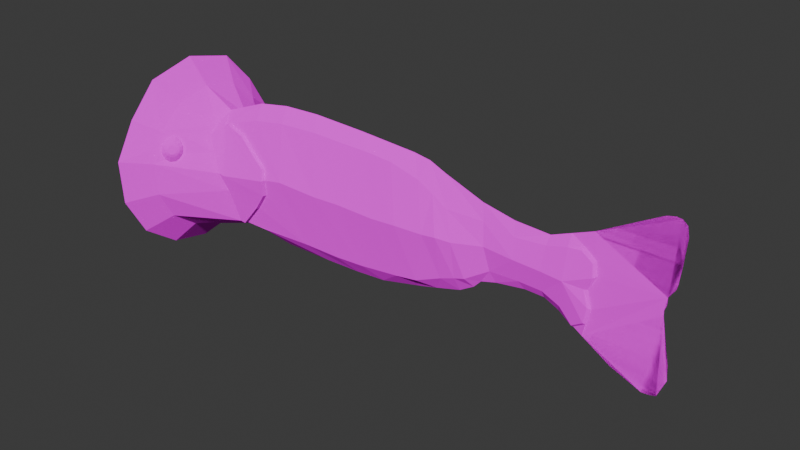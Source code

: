# Source: bass.blend  (saved by Blender 4.0.36; exported with 4.5.12 LTS)
import bpy
from mathutils import Matrix  # noqa: F401  (used for matrix-valued properties, if any)

bpy.ops.wm.read_factory_settings(use_empty=True)
scene = bpy.context.scene
scene.name = 'Scene'

# ---- collections
col_collection = bpy.data.collections.new('Collection'); scene.collection.children.link(col_collection)

# ---- images (referenced by path relative to the original .blend; pixels are not part of the script)
import os
ASSET_DIR = os.environ.get("B2B_ASSET_DIR", "")  # directory of the original .blend (textures are referenced by path, not embedded)
HERE = os.path.dirname(os.path.abspath(__file__))  # packed textures are extracted next to this script under _unpacked/

def load_image(name, relpath, width, height, colorspace="sRGB"):
    """Load a texture the original file referenced (path relative to the .blend, or extracted next to this script)."""
    p = next((c for c in (os.path.join(HERE, relpath), os.path.join(ASSET_DIR, relpath)) if relpath and os.path.exists(c)), "")
    if p:
        img = bpy.data.images.load(p, check_existing=True)
        img.name = name
    else:  # same state as the original file: an image datablock whose file is absent (Cycles renders it pink)
        img = bpy.data.images.new(name, width, height)
        img.source = "FILE"
        img.filepath = "//" + (relpath or name)
    img.colorspace_settings.name = colorspace
    return img
img_bass_png = load_image('bass.png', 'bass.png', 1024, 1024, 'sRGB')

# ---- materials (node trees are filled in below, after node groups)
mat_material_002 = bpy.data.materials.new('Material.002')
mat_material_002.use_transparent_shadow = False

# ---- material node trees
mat_material_002.use_nodes = True; mat_material_002.node_tree.nodes.clear()
_N = mat_material_002.node_tree.nodes; _L = mat_material_002.node_tree.links
n0 = _N.new('ShaderNodeOutputMaterial'); n0.name = 'Material Output'; n0.location = (300, 300)
n1 = _N.new('ShaderNodeBsdfDiffuse'); n1.name = 'Diffuse BSDF'; n1.location = (10, 300)
n1.inputs[1].default_value = 0.5
n2 = _N.new('ShaderNodeTexImage'); n2.name = 'Image Texture'; n2.location = (-280, 280)
n2.image = img_bass_png
_L.new(n1.outputs[0], n0.inputs[0])
_L.new(n2.outputs[0], n1.inputs[0])
n0.is_active_output = True

# ---- world
world_world = bpy.data.worlds.new('World'); scene.world = world_world
world_world.use_nodes = True; world_world.node_tree.nodes.clear()
_N = world_world.node_tree.nodes; _L = world_world.node_tree.links
n0 = _N.new('ShaderNodeOutputWorld'); n0.name = 'World Output'; n0.location = (300, 300)
n1 = _N.new('ShaderNodeBackground'); n1.name = 'Background'; n1.location = (10, 300)
n1.inputs[0].default_value = (0.05088, 0.05088, 0.05088, 1.0)
_L.new(n1.outputs[0], n0.inputs[0])
n0.is_active_output = True
world_world.color = (0.05088, 0.05088, 0.05088)
world_world.use_sun_shadow = False
world_world.sun_shadow_jitter_overblur = 0.0

# ---- meshes
me_plane_001 = bpy.data.meshes.new('Plane.001')
me_plane_001.from_pydata([(-1.676, 0.5051, 0.0), (-1.302, 0.6506, 0.0), (-1.019, 0.698, 0.0), (-0.6965, 0.7102, 0.0), (-0.237, 0.6934, 0.0), (0.4094, 0.6406, 0.0), (0.549, 0.5802, 0.0), (0.8818, 0.4568, 0.0), (1.15, 0.4027, 0.0), (1.439, 0.389, 0.0), (2.245, 0.7907, 0.0), (2.308, 0.8045, 0.0), (2.353, 0.7992, 0.0), (2.39, 0.7674, 0.0), (2.406, 0.6879, 0.0), (2.392, 0.4897, 0.0), (2.378, 0.3529, 0.0), (2.37, 0.3126, 0.0), (2.321, 0.2384, 0.0), (2.321, 0.1812, 0.0), (2.305, 0.1378, 0.0), (2.307, 0.09535, 0.0), (2.376, -0.2502, 0.0), (2.385, -0.3668, 0.0), (2.322, -0.5162, 0.0), (2.263, -0.529, 0.0), (2.214, -0.5332, 0.0), (1.967, -0.4325, 0.0), (1.735, -0.2862, 0.0), (1.537, -0.1569, 0.0), (1.42, -0.1018, 0.0), (1.257, -0.09862, 0.0), (1.015, -0.1368, 0.0), (0.8871, -0.1739, 0.0), (0.8256, -0.2407, 0.0), (0.7016, -0.3149, 0.0), (0.4864, -0.3763, 0.0), (0.3306, -0.4187, 0.0), (-0.03617, -0.5046, 0.0), (-0.3075, -0.5247, 0.0), (-0.6255, -0.5336, 0.0), (-1.059, -0.535, 0.0), (-1.433, -0.4577, 0.0), (1.43, 0.1436, 0.09163), (1.203, 0.1521, 0.09163), (1.601, 0.1301, 0.09163), (1.766, 0.09655, 0.02331), (1.6, 0.4552, 0.0), (1.824, 0.2171, 0.01905), (1.808, 0.324, 0.01418), (1.708, 0.3972, 0.008724), (1.804, -0.04266, 0.02331), (1.767, -0.1709, 0.02331), (1.665, -0.2408, 0.0), (1.743, 0.1012, 0.04414), (1.783, -0.02486, 0.05062), (1.759, -0.1555, 0.04549), (1.662, -0.2194, 0.02812), (1.806, 0.2103, 0.05201), (1.792, 0.3089, 0.03854), (1.698, 0.3721, 0.0337), (1.767, 0.5238, 0.0), (0.9485, 0.16, 0.07668), (0.7173, 0.1459, 0.1561), (0.6023, 0.1591, 0.1875), (0.2664, 0.6626, 0.0), (0.4833, 0.1459, 0.1908), (0.01466, 0.678, 0.0), (0.2506, 0.1508, 0.2149), (0.03754, 0.142, 0.2232), (-0.2831, 0.1574, 0.2357), (-0.4668, 0.7018, 0.0), (-0.5247, 0.153, 0.2451), (-0.8805, 0.1728, 0.2589), (-1.587, 0.4441, 0.1295), (1.435, 0.3251, 0.04582), (1.177, 0.3008, 0.04582), (1.601, 0.3694, 0.04582), (-1.465, -0.3951, 0.1295), (0.9151, 0.3331, 0.03834), (0.6332, 0.3572, 0.09293), (0.5058, 0.4353, 0.09214), (0.3748, 0.5116, 0.09457), (0.1326, 0.5838, 0.107), (-0.09975, 0.6025, 0.1116), (-0.3749, 0.6101, 0.1178), (-0.6106, 0.6187, 0.1225), (-0.9495, 0.6057, 0.1295), (-1.23, 0.5595, 0.1295), (-1.219, -0.3965, 0.1295), (1.425, -0.03115, 0.04582), (1.23, -0.02532, 0.04582), (1.569, -0.09537, 0.04582), (0.9819, -0.04043, 0.03834), (0.8022, -0.1447, 0.09293), (0.7139, -0.1714, 0.09376), (0.5924, -0.2152, 0.09538), (0.3685, -0.3089, 0.1074), (0.1841, -0.3345, 0.1116), (-0.1596, -0.3697, 0.1178), (-0.4161, -0.382, 0.1225), (-0.753, -0.3765, 0.1295), (-1.544, 0.4579, 0.1295), (-1.042, 0.1432, 0.2589), (-1.42, -0.3953, 0.1295), (-1.359, 0.4173, 0.1555), (-1.184, 0.3011, 0.2002), (-1.066, 0.2324, 0.2287), (-1.069, -0.005868, 0.2264), (-1.202, -0.1765, 0.1896), (-1.348, -0.3223, 0.1493), (-1.466, -0.3863, 0.1621), (-1.497, 0.05985, 0.289), (-1.585, 0.4367, 0.1621), (-1.051, 0.1416, 0.289), (-1.544, 0.4536, 0.1609), (-1.421, -0.393, 0.1602), (-1.362, 0.4113, 0.1873), (-1.187, 0.297, 0.2314), (-1.069, 0.2299, 0.2594), (-1.074, -0.003935, 0.2571), (-1.208, -0.172, 0.221), (-1.351, -0.32, 0.18), (-1.679, 0.4197, 0.1621), (-1.547, 0.06838, 0.289), (-1.696, 0.3543, 0.2255), (-1.487, -0.08313, 0.2483), (-1.961, 0.6521, 0.0), (-1.961, -0.587, 0.0), (-1.961, -0.5383, 0.247), (-1.961, -0.3765, 0.4707), (-1.961, 0.5781, 0.2996), (-1.961, 0.142, 0.615), (-1.961, 0.396, 0.5071), (-1.961, -0.1337, 0.602), (-2.146, 0.8654, 0.0), (-2.146, -0.8002, 0.0), (-2.146, -0.7348, 0.332), (-2.146, -0.5173, 0.6327), (-2.146, 0.7659, 0.4027), (-2.146, 0.1797, 0.8267), (-2.146, 0.4907, 0.6495), (-2.146, -0.191, 0.8092), (-1.878, 0.3829, 0.4187), (-1.961, 0.268, 0.5615), (-1.832, 0.3059, 0.5016), (-1.844, 0.308, 0.5134), (-1.854, 0.3029, 0.526), (-1.86, 0.2917, 0.5371), (-1.86, 0.2766, 0.5443), (-1.86, 0.1241, 0.5357), (-1.856, 0.2606, 0.5464), (-1.847, 0.2469, 0.5428), (-1.835, 0.2381, 0.5343), (-1.629, 0.2266, 0.2539), (-1.824, 0.2361, 0.5226), (-1.814, 0.2412, 0.51), (-1.808, 0.2524, 0.4989), (-1.807, 0.2675, 0.4917), (-1.812, 0.2834, 0.4896), (-1.821, 0.2972, 0.4932), (-1.873, 0.3559, 0.436), (-1.897, 0.3586, 0.4618), (-1.922, 0.3383, 0.4979), (-1.94, 0.2955, 0.5315), (-1.935, 0.2594, 0.5425), (-1.929, 0.2202, 0.5494), (-1.906, 0.1792, 0.5394), (-1.872, 0.1595, 0.5215), (-1.837, 0.162, 0.4879), (-1.822, 0.1841, 0.4587), (-1.816, 0.2162, 0.4315), (-1.818, 0.2453, 0.4195), (-1.824, 0.2802, 0.4113), (-1.842, 0.3154, 0.4167), (-1.863, 0.3485, 0.4472), (-1.887, 0.3518, 0.4725), (-1.911, 0.335, 0.5051), (-1.927, 0.2992, 0.5349), (-1.924, 0.2648, 0.5474), (-1.917, 0.2278, 0.5534), (-1.896, 0.1912, 0.5444), (-1.865, 0.172, 0.5266), (-1.834, 0.1721, 0.4963), (-1.817, 0.1901, 0.4682), (-1.809, 0.219, 0.4425), (-1.809, 0.2488, 0.4294), (-1.817, 0.2831, 0.4225), (-1.835, 0.3159, 0.4286), (-1.84, 0.3217, 0.4838), (-1.859, 0.3249, 0.5023), (-1.874, 0.3169, 0.5221), (-1.884, 0.2993, 0.5395), (-1.885, 0.2755, 0.551), (-1.877, 0.2503, 0.5542), (-1.863, 0.2287, 0.5486), (-1.845, 0.215, 0.5353), (-1.827, 0.2118, 0.5168), (-1.811, 0.2198, 0.4969), (-1.802, 0.2374, 0.4795), (-1.801, 0.2612, 0.4681), (-1.808, 0.2863, 0.4648), (-1.822, 0.308, 0.4704), (-2.146, 0.8654, 0.0), (-2.146, -0.8002, 0.0), (-2.146, -0.7348, 0.332), (-2.146, -0.5173, 0.6327), (-2.146, 0.7659, 0.4027), (-2.146, 0.1797, 0.8267), (-2.146, 0.4907, 0.6495), (-2.146, -0.191, 0.8092), (-2.146, 0.7484, 0.0), (-2.146, -0.6833, 0.0), (-2.146, -0.627, 0.2854), (-2.146, -0.4401, 0.5438), (-2.146, 0.6629, 0.3461), (-2.146, 0.159, 0.7106), (-2.146, 0.4264, 0.5583), (-2.146, -0.1596, 0.6956), (-1.968, 0.5663, 0.0), (-1.968, -0.5011, 0.0), (-1.968, -0.4592, 0.2128), (-1.968, -0.3198, 0.4055), (-1.968, 0.5025, 0.2581), (-1.968, 0.1268, 0.5298), (-1.968, 0.3262, 0.4162), (-1.968, -0.1107, 0.5186), (-1.481, 0.257, 0.0), (-1.481, -0.1919, 0.0), (-1.481, -0.1742, 0.08949), (-1.481, -0.1156, 0.1705), (-1.481, 0.2302, 0.1085), (-1.481, 0.07221, 0.2228), (-1.481, 0.156, 0.1751), (-1.481, -0.02768, 0.2181), (1.43, 0.1436, -0.09163), (1.203, 0.1521, -0.09163), (1.601, 0.1301, -0.09163), (1.766, 0.09655, -0.02331), (1.824, 0.2171, -0.01905), (1.808, 0.324, -0.01418), (1.708, 0.3972, -0.008724), (1.804, -0.04266, -0.02331), (1.767, -0.1709, -0.02331), (1.743, 0.1012, -0.04414), (1.783, -0.02486, -0.05062), (1.759, -0.1555, -0.04549), (1.662, -0.2194, -0.02812), (1.806, 0.2103, -0.05201), (1.792, 0.3089, -0.03854), (1.698, 0.3721, -0.0337), (0.9485, 0.16, -0.07668), (0.7173, 0.1459, -0.1561), (0.6023, 0.1591, -0.1875), (0.4833, 0.1459, -0.1908), (0.2506, 0.1508, -0.2149), (0.03754, 0.142, -0.2232), (-0.2831, 0.1574, -0.2357), (-0.5247, 0.153, -0.2451), (-0.8805, 0.1728, -0.2589), (-1.587, 0.4441, -0.1295), (1.435, 0.3251, -0.04582), (1.177, 0.3008, -0.04582), (1.601, 0.3694, -0.04582), (-1.465, -0.3951, -0.1295), (0.9151, 0.3331, -0.03834), (0.6332, 0.3572, -0.09293), (0.5058, 0.4353, -0.09214), (0.3748, 0.5116, -0.09457), (0.1326, 0.5838, -0.107), (-0.09975, 0.6025, -0.1116), (-0.3749, 0.6101, -0.1178), (-0.6106, 0.6187, -0.1225), (-0.9495, 0.6057, -0.1295), (-1.23, 0.5595, -0.1295), (-1.219, -0.3965, -0.1295), (1.425, -0.03115, -0.04582), (1.23, -0.02532, -0.04582), (1.569, -0.09537, -0.04582), (0.9819, -0.04043, -0.03834), (0.8022, -0.1447, -0.09293), (0.7139, -0.1714, -0.09376), (0.5924, -0.2152, -0.09538), (0.3685, -0.3089, -0.1074), (0.1841, -0.3345, -0.1116), (-0.1596, -0.3697, -0.1178), (-0.4161, -0.382, -0.1225), (-0.753, -0.3765, -0.1295), (-1.544, 0.4579, -0.1295), (-1.042, 0.1432, -0.2589), (-1.42, -0.3953, -0.1295), (-1.359, 0.4173, -0.1555), (-1.184, 0.3011, -0.2002), (-1.066, 0.2324, -0.2287), (-1.069, -0.005868, -0.2264), (-1.202, -0.1765, -0.1896), (-1.348, -0.3223, -0.1493), (-1.466, -0.3863, -0.1621), (-1.497, 0.05985, -0.289), (-1.585, 0.4367, -0.1621), (-1.051, 0.1416, -0.289), (-1.544, 0.4536, -0.1609), (-1.421, -0.393, -0.1602), (-1.362, 0.4113, -0.1873), (-1.187, 0.297, -0.2314), (-1.069, 0.2299, -0.2594), (-1.074, -0.003935, -0.2571), (-1.208, -0.172, -0.221), (-1.351, -0.32, -0.18), (-1.679, 0.4197, -0.1621), (-1.547, 0.06838, -0.289), (-1.696, 0.3543, -0.2255), (-1.487, -0.08313, -0.2483), (-1.961, -0.5383, -0.247), (-1.961, -0.3765, -0.4707), (-1.961, 0.5781, -0.2996), (-1.961, 0.142, -0.615), (-1.961, 0.396, -0.5071), (-1.961, -0.1337, -0.602), (-2.146, -0.7348, -0.332), (-2.146, -0.5173, -0.6327), (-2.146, 0.7659, -0.4027), (-2.146, 0.1797, -0.8267), (-2.146, 0.4907, -0.6495), (-2.146, -0.191, -0.8092), (-1.878, 0.3829, -0.4187), (-1.961, 0.268, -0.5615), (-1.832, 0.3059, -0.5016), (-1.844, 0.308, -0.5134), (-1.854, 0.3029, -0.526), (-1.86, 0.2917, -0.5371), (-1.86, 0.2766, -0.5443), (-1.86, 0.1241, -0.5357), (-1.856, 0.2606, -0.5464), (-1.847, 0.2469, -0.5428), (-1.835, 0.2381, -0.5343), (-1.629, 0.2266, -0.2539), (-1.824, 0.2361, -0.5226), (-1.814, 0.2412, -0.51), (-1.808, 0.2524, -0.4989), (-1.807, 0.2675, -0.4917), (-1.812, 0.2834, -0.4896), (-1.821, 0.2972, -0.4932), (-1.873, 0.3559, -0.436), (-1.897, 0.3586, -0.4618), (-1.922, 0.3383, -0.4979), (-1.94, 0.2955, -0.5315), (-1.935, 0.2594, -0.5425), (-1.929, 0.2202, -0.5494), (-1.906, 0.1792, -0.5394), (-1.872, 0.1595, -0.5215), (-1.837, 0.162, -0.4879), (-1.822, 0.1841, -0.4587), (-1.816, 0.2162, -0.4315), (-1.818, 0.2453, -0.4195), (-1.824, 0.2802, -0.4113), (-1.842, 0.3154, -0.4167), (-1.863, 0.3485, -0.4472), (-1.887, 0.3518, -0.4725), (-1.911, 0.335, -0.5051), (-1.927, 0.2992, -0.5349), (-1.924, 0.2648, -0.5474), (-1.917, 0.2278, -0.5534), (-1.896, 0.1912, -0.5444), (-1.865, 0.172, -0.5266), (-1.834, 0.1721, -0.4963), (-1.817, 0.1901, -0.4682), (-1.809, 0.219, -0.4425), (-1.809, 0.2488, -0.4294), (-1.817, 0.2831, -0.4225), (-1.835, 0.3159, -0.4286), (-1.84, 0.3217, -0.4838), (-1.859, 0.3249, -0.5023), (-1.874, 0.3169, -0.5221), (-1.884, 0.2993, -0.5395), (-1.885, 0.2755, -0.551), (-1.877, 0.2503, -0.5542), (-1.863, 0.2287, -0.5486), (-1.845, 0.215, -0.5353), (-1.827, 0.2118, -0.5168), (-1.811, 0.2198, -0.4969), (-1.802, 0.2374, -0.4795), (-1.801, 0.2612, -0.4681), (-1.808, 0.2863, -0.4648), (-1.822, 0.308, -0.4704), (-2.146, -0.7348, -0.332), (-2.146, -0.5173, -0.6327), (-2.146, 0.7659, -0.4027), (-2.146, 0.1797, -0.8267), (-2.146, 0.4907, -0.6495), (-2.146, -0.191, -0.8092), (-2.146, -0.627, -0.2854), (-2.146, -0.4401, -0.5438), (-2.146, 0.6629, -0.3461), (-2.146, 0.159, -0.7106), (-2.146, 0.4264, -0.5583), (-2.146, -0.1596, -0.6956), (-1.968, -0.4592, -0.2128), (-1.968, -0.3198, -0.4055), (-1.968, 0.5025, -0.2581), (-1.968, 0.1268, -0.5298), (-1.968, 0.3262, -0.4162), (-1.968, -0.1107, -0.5186), (-1.481, -0.1742, -0.08949), (-1.481, -0.1156, -0.1705), (-1.481, 0.2302, -0.1085), (-1.481, 0.07221, -0.2228), (-1.481, 0.156, -0.1751), (-1.481, -0.02768, -0.2181)], [], [(90, 91, 31, 30), (75, 76, 44, 43), (51, 46, 54, 55), (77, 75, 43, 45), (53, 52, 56, 57), (51, 55, 56, 52), (90, 92, 45, 43), (56, 45, 57), (55, 45, 56), (54, 45, 55), (92, 57, 45), (46, 48, 58, 54), (54, 58, 45), (49, 59, 58, 48), (58, 59, 45), (50, 60, 59, 49), (59, 60, 45), (60, 77, 45), (10, 61, 47, 50, 49, 48, 46, 51, 52, 53, 28, 27, 26, 25, 24, 23, 22, 21, 20, 19, 18, 17, 16, 15, 14, 13, 12, 11), (93, 91, 44, 62), (79, 62, 44, 76), (94, 93, 62, 63), (80, 63, 62, 79), (81, 64, 63, 80), (95, 94, 63, 64), (96, 95, 64, 66), (81, 82, 66, 64), (97, 96, 66, 68), (82, 83, 68, 66), (98, 37, 36, 97), (84, 69, 68, 83), (99, 98, 69, 70), (84, 85, 70, 69), (100, 39, 38, 99), (86, 72, 70, 85), (101, 40, 39, 100), (87, 73, 72, 86), (89, 41, 40, 101), (78, 42, 41, 89, 104), (88, 1, 0, 74, 102), (1, 88, 87, 2), (2, 87, 86, 3), (3, 86, 85, 71), (4, 71, 85, 84), (4, 84, 83, 67), (65, 67, 83, 82), (5, 65, 82, 81), (5, 81, 80, 6), (6, 80, 79, 7), (7, 79, 76, 8), (50, 47, 77, 60), (47, 9, 75, 77), (9, 8, 76, 75), (73, 101, 100, 72), (72, 100, 99, 70), (38, 37, 98, 99), (69, 98, 97, 68), (36, 35, 96, 97), (35, 34, 95, 96), (34, 33, 94, 95), (33, 32, 93, 94), (32, 31, 91, 93), (30, 29, 92, 90), (43, 44, 91, 90), (29, 53, 57, 92), (89, 101, 73, 103, 108, 109, 110, 104), (102, 74, 113, 115), (112, 114, 119, 118, 117, 115, 113), (102, 105, 106, 107, 103, 73, 87, 88), (104, 110, 122, 116), (116, 122, 121, 120, 114, 112, 126, 111), (108, 103, 114, 120), (106, 105, 117, 118), (109, 108, 120, 121), (107, 106, 118, 119), (78, 104, 116, 111), (110, 109, 121, 122), (103, 107, 119, 114), (105, 102, 115, 117), (112, 113, 123, 125, 154, 124), (0, 123, 113, 74), (123, 0, 127, 131), (78, 111, 130, 129), (111, 126, 134, 130), (42, 78, 129, 128), (125, 123, 131, 133, 143), (124, 154, 172, 171, 170, 169, 168, 150), (133, 131, 139, 141), (129, 130, 138, 137), (131, 127, 135, 139), (130, 134, 142, 138), (132, 144, 133, 141, 140), (128, 129, 137, 136), (134, 132, 140, 142), (112, 124, 150, 132, 134, 126), (144, 165, 164, 163, 162, 161, 143, 133), (150, 168, 167, 166, 165, 144, 132), (153, 155, 156, 157, 158, 159, 160, 145, 146, 147, 148, 149, 151, 152), (161, 174, 173, 172, 154, 125, 143), (176, 175, 161, 162), (177, 176, 162, 163), (178, 177, 163, 164), (179, 178, 164, 165), (180, 179, 165, 166), (181, 180, 166, 167), (182, 181, 167, 168), (183, 182, 168, 169), (184, 183, 169, 170), (185, 184, 170, 171), (186, 185, 171, 172), (187, 186, 172, 173), (188, 187, 173, 174), (175, 188, 174, 161), (190, 189, 175, 176), (191, 190, 176, 177), (192, 191, 177, 178), (193, 192, 178, 179), (194, 193, 179, 180), (195, 194, 180, 181), (196, 195, 181, 182), (197, 196, 182, 183), (198, 197, 183, 184), (199, 198, 184, 185), (200, 199, 185, 186), (201, 200, 186, 187), (202, 201, 187, 188), (189, 202, 188, 175), (146, 145, 189, 190), (147, 146, 190, 191), (148, 147, 191, 192), (149, 148, 192, 193), (151, 149, 193, 194), (152, 151, 194, 195), (153, 152, 195, 196), (155, 153, 196, 197), (156, 155, 197, 198), (157, 156, 198, 199), (158, 157, 199, 200), (159, 158, 200, 201), (160, 159, 201, 202), (145, 160, 202, 189), (136, 137, 205, 204), (142, 140, 208, 210), (141, 139, 207, 209), (137, 138, 206, 205), (139, 135, 203, 207), (138, 142, 210, 206), (140, 141, 209, 208), (204, 205, 213, 212), (210, 208, 216, 218), (209, 207, 215, 217), (205, 206, 214, 213), (207, 203, 211, 215), (206, 210, 218, 214), (208, 209, 217, 216), (218, 216, 224, 226), (217, 215, 223, 225), (213, 214, 222, 221), (215, 211, 219, 223), (214, 218, 226, 222), (216, 217, 225, 224), (212, 213, 221, 220), (225, 223, 231, 233), (221, 222, 230, 229), (223, 219, 227, 231), (222, 226, 234, 230), (224, 225, 233, 232), (220, 221, 229, 228), (226, 224, 232, 234), (229, 230, 234, 232, 233, 231, 227, 228), (276, 30, 31, 277), (261, 235, 236, 262), (242, 245, 244, 238), (263, 237, 235, 261), (53, 247, 246, 243), (242, 243, 246, 245), (276, 235, 237, 278), (246, 247, 237), (245, 246, 237), (244, 245, 237), (278, 237, 247), (238, 244, 248, 239), (244, 237, 248), (240, 239, 248, 249), (248, 237, 249), (241, 240, 249, 250), (249, 237, 250), (250, 237, 263), (10, 11, 12, 13, 14, 15, 16, 17, 18, 19, 20, 21, 22, 23, 24, 25, 26, 27, 28, 53, 243, 242, 238, 239, 240, 241, 47, 61), (279, 251, 236, 277), (265, 262, 236, 251), (280, 252, 251, 279), (266, 265, 251, 252), (267, 266, 252, 253), (281, 253, 252, 280), (282, 254, 253, 281), (267, 253, 254, 268), (283, 255, 254, 282), (268, 254, 255, 269), (284, 283, 36, 37), (270, 269, 255, 256), (285, 257, 256, 284), (270, 256, 257, 271), (286, 285, 38, 39), (272, 271, 257, 258), (287, 286, 39, 40), (273, 272, 258, 259), (275, 287, 40, 41), (264, 290, 275, 41, 42), (274, 288, 260, 0, 1), (1, 2, 273, 274), (2, 3, 272, 273), (3, 71, 271, 272), (4, 270, 271, 71), (4, 67, 269, 270), (65, 268, 269, 67), (5, 267, 268, 65), (5, 6, 266, 267), (6, 7, 265, 266), (7, 8, 262, 265), (241, 250, 263, 47), (47, 263, 261, 9), (9, 261, 262, 8), (259, 258, 286, 287), (258, 257, 285, 286), (38, 285, 284, 37), (256, 255, 283, 284), (36, 283, 282, 35), (35, 282, 281, 34), (34, 281, 280, 33), (33, 280, 279, 32), (32, 279, 277, 31), (30, 276, 278, 29), (235, 276, 277, 236), (29, 278, 247, 53), (275, 290, 296, 295, 294, 289, 259, 287), (288, 301, 299, 260), (298, 299, 301, 303, 304, 305, 300), (288, 274, 273, 259, 289, 293, 292, 291), (290, 302, 308, 296), (302, 297, 312, 298, 300, 306, 307, 308), (294, 306, 300, 289), (292, 304, 303, 291), (295, 307, 306, 294), (293, 305, 304, 292), (264, 297, 302, 290), (296, 308, 307, 295), (289, 300, 305, 293), (291, 303, 301, 288), (298, 310, 336, 311, 309, 299), (0, 260, 299, 309), (309, 315, 127, 0), (264, 313, 314, 297), (297, 314, 318, 312), (42, 128, 313, 264), (311, 325, 317, 315, 309), (310, 332, 350, 351, 352, 353, 354, 336), (317, 323, 321, 315), (313, 319, 320, 314), (315, 321, 135, 127), (314, 320, 324, 318), (316, 322, 323, 317, 326), (128, 136, 319, 313), (318, 324, 322, 316), (298, 312, 318, 316, 332, 310), (326, 317, 325, 343, 344, 345, 346, 347), (332, 316, 326, 347, 348, 349, 350), (335, 334, 333, 331, 330, 329, 328, 327, 342, 341, 340, 339, 338, 337), (343, 325, 311, 336, 354, 355, 356), (358, 344, 343, 357), (359, 345, 344, 358), (360, 346, 345, 359), (361, 347, 346, 360), (362, 348, 347, 361), (363, 349, 348, 362), (364, 350, 349, 363), (365, 351, 350, 364), (366, 352, 351, 365), (367, 353, 352, 366), (368, 354, 353, 367), (369, 355, 354, 368), (370, 356, 355, 369), (357, 343, 356, 370), (372, 358, 357, 371), (373, 359, 358, 372), (374, 360, 359, 373), (375, 361, 360, 374), (376, 362, 361, 375), (377, 363, 362, 376), (378, 364, 363, 377), (379, 365, 364, 378), (380, 366, 365, 379), (381, 367, 366, 380), (382, 368, 367, 381), (383, 369, 368, 382), (384, 370, 369, 383), (371, 357, 370, 384), (328, 372, 371, 327), (329, 373, 372, 328), (330, 374, 373, 329), (331, 375, 374, 330), (333, 376, 375, 331), (334, 377, 376, 333), (335, 378, 377, 334), (337, 379, 378, 335), (338, 380, 379, 337), (339, 381, 380, 338), (340, 382, 381, 339), (341, 383, 382, 340), (342, 384, 383, 341), (327, 371, 384, 342), (136, 204, 385, 319), (324, 390, 388, 322), (323, 389, 387, 321), (319, 385, 386, 320), (321, 387, 203, 135), (320, 386, 390, 324), (322, 388, 389, 323), (204, 212, 391, 385), (390, 396, 394, 388), (389, 395, 393, 387), (385, 391, 392, 386), (387, 393, 211, 203), (386, 392, 396, 390), (388, 394, 395, 389), (396, 402, 400, 394), (395, 401, 399, 393), (391, 397, 398, 392), (393, 399, 219, 211), (392, 398, 402, 396), (394, 400, 401, 395), (212, 220, 397, 391), (401, 407, 405, 399), (397, 403, 404, 398), (399, 405, 227, 219), (398, 404, 408, 402), (400, 406, 407, 401), (220, 228, 403, 397), (402, 408, 406, 400), (403, 228, 227, 405, 407, 406, 408, 404)])
_uv = me_plane_001.uv_layers.new(name='UVMap')
_uv.uv.foreach_set('vector', [0.7798, 0.4899, 0.7434, 0.4912, 0.7486, 0.4563, 0.779, 0.4559, 0.7811, 0.6373, 0.7332, 0.6283, 0.7382, 0.5655, 0.78, 0.5625, 0.8501, 0.4936, 0.8436, 0.5459, 0.838, 0.5476, 0.8439, 0.5002, 0.8116, 0.6522, 0.7811, 0.6373, 0.78, 0.5625, 0.8107, 0.5581, 0.8252, 0.4138, 0.8433, 0.4437, 0.8401, 0.4526, 0.8245, 0.427, 0.8501, 0.4936, 0.8439, 0.5002, 0.8401, 0.4526, 0.8433, 0.4437, 0.7798, 0.4899, 0.8071, 0.4682, 0.8107, 0.5581, 0.78, 0.5625, 0.8401, 0.4526, 0.8107, 0.5581, 0.8245, 0.427, 0.8439, 0.5002, 0.8107, 0.5581, 0.8401, 0.4526, 0.838, 0.5476, 0.8107, 0.5581, 0.8439, 0.5002, 0.8071, 0.4682, 0.8245, 0.427, 0.8107, 0.5581, 0.8436, 0.5459, 0.8528, 0.5921, 0.846, 0.5898, 0.838, 0.5476, 0.838, 0.5476, 0.846, 0.5898, 0.8107, 0.5581, 0.8492, 0.6351, 0.8446, 0.6266, 0.846, 0.5898, 0.8528, 0.5921, 0.846, 0.5898, 0.8446, 0.6266, 0.8107, 0.5581, 0.8313, 0.6658, 0.8287, 0.6527, 0.8446, 0.6266, 0.8492, 0.6351, 0.8446, 0.6266, 0.8287, 0.6527, 0.8107, 0.5581, 0.8287, 0.6527, 0.8116, 0.6522, 0.8107, 0.5581, 0.9305, 0.8159, 0.8426, 0.7147, 0.8122, 0.69, 0.8313, 0.6658, 0.8492, 0.6351, 0.8528, 0.5921, 0.8436, 0.5459, 0.8501, 0.4936, 0.8433, 0.4437, 0.8252, 0.4138, 0.8376, 0.3974, 0.8786, 0.3408, 0.9232, 0.3009, 0.932, 0.3025, 0.9427, 0.3074, 0.9541, 0.366, 0.9527, 0.4117, 0.9405, 0.5465, 0.9401, 0.5623, 0.9429, 0.5787, 0.9429, 0.6003, 0.9516, 0.6285, 0.9532, 0.6439, 0.956, 0.6959, 0.9593, 0.774, 0.9567, 0.8055, 0.9501, 0.8184, 0.9421, 0.8208, 0.6961, 0.4829, 0.7434, 0.4912, 0.7382, 0.5655, 0.6891, 0.569, 0.6842, 0.6437, 0.6891, 0.569, 0.7382, 0.5655, 0.7332, 0.6283, 0.6594, 0.4482, 0.6961, 0.4829, 0.6891, 0.569, 0.6431, 0.5641, 0.6306, 0.6531, 0.6431, 0.5641, 0.6891, 0.569, 0.6842, 0.6437, 0.6074, 0.6852, 0.622, 0.5692, 0.6431, 0.5641, 0.6306, 0.6531, 0.6435, 0.4365, 0.6594, 0.4482, 0.6431, 0.5641, 0.622, 0.5692, 0.6212, 0.4184, 0.6435, 0.4365, 0.622, 0.5692, 0.6007, 0.5651, 0.6074, 0.6852, 0.5836, 0.7157, 0.6007, 0.5651, 0.622, 0.5692, 0.5801, 0.3841, 0.6212, 0.4184, 0.6007, 0.5651, 0.5584, 0.5682, 0.5836, 0.7157, 0.5396, 0.744, 0.5584, 0.5682, 0.6007, 0.5651, 0.5467, 0.3735, 0.5755, 0.3222, 0.6044, 0.3402, 0.5801, 0.3841, 0.4976, 0.7544, 0.5199, 0.566, 0.5584, 0.5682, 0.5396, 0.744, 0.4839, 0.3596, 0.5467, 0.3735, 0.5199, 0.566, 0.4617, 0.5738, 0.4976, 0.7544, 0.4472, 0.7605, 0.4617, 0.5738, 0.5199, 0.566, 0.4369, 0.3554, 0.4574, 0.2807, 0.5076, 0.2894, 0.4839, 0.3596, 0.4041, 0.7651, 0.4176, 0.5736, 0.4617, 0.5738, 0.4472, 0.7605, 0.375, 0.3586, 0.3986, 0.277, 0.4574, 0.2807, 0.4369, 0.3554, 0.3423, 0.7619, 0.3529, 0.5835, 0.4176, 0.5736, 0.4041, 0.7651, 0.2889, 0.3532, 0.3185, 0.277, 0.3986, 0.277, 0.375, 0.3586, 0.2472, 0.3564, 0.2487, 0.298, 0.3185, 0.277, 0.2889, 0.3532, 0.2517, 0.3553, 0.2913, 0.7481, 0.2805, 0.7967, 0.1986, 0.7317, 0.225, 0.7095, 0.2329, 0.7141, 0.2805, 0.7967, 0.2913, 0.7481, 0.3423, 0.7619, 0.3355, 0.8069, 0.3355, 0.8069, 0.3423, 0.7619, 0.4041, 0.7651, 0.3908, 0.8062, 0.3908, 0.8062, 0.4041, 0.7651, 0.4472, 0.7605, 0.4364, 0.7999, 0.477, 0.7995, 0.4364, 0.7999, 0.4472, 0.7605, 0.4976, 0.7544, 0.477, 0.7995, 0.4976, 0.7544, 0.5396, 0.744, 0.5216, 0.7979, 0.5668, 0.7909, 0.5216, 0.7979, 0.5396, 0.744, 0.5836, 0.7157, 0.593, 0.7784, 0.5668, 0.7909, 0.5836, 0.7157, 0.6074, 0.6852, 0.593, 0.7784, 0.6074, 0.6852, 0.6306, 0.6531, 0.6183, 0.752, 0.6183, 0.752, 0.6306, 0.6531, 0.6842, 0.6437, 0.6789, 0.6968, 0.6789, 0.6968, 0.6842, 0.6437, 0.7332, 0.6283, 0.7284, 0.6735, 0.8313, 0.6658, 0.8122, 0.69, 0.8116, 0.6522, 0.8287, 0.6527, 0.8122, 0.69, 0.7819, 0.6629, 0.7811, 0.6373, 0.8116, 0.6522, 0.7819, 0.6629, 0.7284, 0.6735, 0.7332, 0.6283, 0.7811, 0.6373, 0.3529, 0.5835, 0.375, 0.3586, 0.4369, 0.3554, 0.4176, 0.5736, 0.4176, 0.5736, 0.4369, 0.3554, 0.4839, 0.3596, 0.4617, 0.5738, 0.5076, 0.2894, 0.5755, 0.3222, 0.5467, 0.3735, 0.4839, 0.3596, 0.5199, 0.566, 0.5467, 0.3735, 0.5801, 0.3841, 0.5584, 0.5682, 0.6044, 0.3402, 0.644, 0.3677, 0.6212, 0.4184, 0.5801, 0.3841, 0.644, 0.3677, 0.6672, 0.3973, 0.6435, 0.4365, 0.6212, 0.4184, 0.6672, 0.3973, 0.6797, 0.4227, 0.6594, 0.4482, 0.6435, 0.4365, 0.6797, 0.4227, 0.7034, 0.4405, 0.6961, 0.4829, 0.6594, 0.4482, 0.7034, 0.4405, 0.7486, 0.4563, 0.7434, 0.4912, 0.6961, 0.4829, 0.779, 0.4559, 0.8014, 0.4375, 0.8071, 0.4682, 0.7798, 0.4899, 0.78, 0.5625, 0.7382, 0.5655, 0.7434, 0.4912, 0.7798, 0.4899, 0.8014, 0.4375, 0.8252, 0.4138, 0.8245, 0.427, 0.8071, 0.4682, 0.2889, 0.3532, 0.375, 0.3586, 0.3529, 0.5835, 0.3232, 0.5736, 0.3177, 0.5131, 0.2927, 0.4446, 0.2654, 0.3851, 0.2517, 0.3553, 0.2329, 0.7141, 0.225, 0.7095, 0.2208, 0.705, 0.2284, 0.7109, 0.2394, 0.5458, 0.3171, 0.5717, 0.3141, 0.6088, 0.2929, 0.6386, 0.2616, 0.6891, 0.2284, 0.7109, 0.2208, 0.705, 0.2329, 0.7141, 0.2667, 0.693, 0.2979, 0.6416, 0.3193, 0.6111, 0.3232, 0.5736, 0.3529, 0.5835, 0.3423, 0.7619, 0.2913, 0.7481, 0.2517, 0.3553, 0.2654, 0.3851, 0.2604, 0.3847, 0.2527, 0.3698, 0.2527, 0.3698, 0.2604, 0.3847, 0.2872, 0.4451, 0.3124, 0.5126, 0.3171, 0.5717, 0.2394, 0.5458, 0.246, 0.4771, 0.2472, 0.3691, 0.3177, 0.5131, 0.3232, 0.5736, 0.3171, 0.5717, 0.3124, 0.5126, 0.2979, 0.6416, 0.2667, 0.693, 0.2616, 0.6891, 0.2929, 0.6386, 0.2927, 0.4446, 0.3177, 0.5131, 0.3124, 0.5126, 0.2872, 0.4451, 0.3193, 0.6111, 0.2979, 0.6416, 0.2929, 0.6386, 0.3141, 0.6088, 0.2472, 0.3564, 0.2517, 0.3553, 0.2527, 0.3698, 0.2472, 0.3691, 0.2654, 0.3851, 0.2927, 0.4446, 0.2872, 0.4451, 0.2604, 0.3847, 0.3232, 0.5736, 0.3193, 0.6111, 0.3141, 0.6088, 0.3171, 0.5717, 0.2667, 0.693, 0.2329, 0.7141, 0.2284, 0.7109, 0.2616, 0.6891, 0.2394, 0.5458, 0.2208, 0.705, 0.2083, 0.7073, 0.2015, 0.6754, 0.21, 0.6202, 0.2206, 0.5519, 0.1986, 0.7317, 0.2083, 0.7073, 0.2208, 0.705, 0.225, 0.7095, 0.2083, 0.7073, 0.1986, 0.7317, 0.09856, 0.7827, 0.09373, 0.7053, 0.2472, 0.3564, 0.2472, 0.3691, 0.1533, 0.3864, 0.1656, 0.3711, 0.2472, 0.3691, 0.246, 0.4771, 0.1383, 0.4592, 0.1533, 0.3864, 0.2487, 0.298, 0.2472, 0.3564, 0.1656, 0.3711, 0.1725, 0.3382, 0.2015, 0.6754, 0.2083, 0.7073, 0.09373, 0.7053, 0.09918, 0.6382, 0.1313, 0.6498, 0.2206, 0.5519, 0.21, 0.6202, 0.1487, 0.5948, 0.1483, 0.5821, 0.1445, 0.5656, 0.1384, 0.5526, 0.1276, 0.5465, 0.129, 0.5357, 0.09918, 0.6382, 0.09373, 0.7053, 0.05439, 0.6699, 0.05534, 0.5963, 0.1656, 0.3711, 0.1533, 0.3864, 0.1309, 0.377, 0.138, 0.3742, 0.09373, 0.7053, 0.09856, 0.7827, 0.05039, 0.8117, 0.05439, 0.6699, 0.1533, 0.3864, 0.1383, 0.4592, 0.1206, 0.4313, 0.1309, 0.377, 0.09962, 0.5305, 0.0994, 0.5839, 0.09918, 0.6382, 0.05534, 0.5963, 0.08201, 0.5099, 0.1725, 0.3382, 0.1656, 0.3711, 0.138, 0.3742, 0.1475, 0.3524, 0.1383, 0.4592, 0.09962, 0.5305, 0.08201, 0.5099, 0.1206, 0.4313, 0.2394, 0.5458, 0.2206, 0.5519, 0.129, 0.5357, 0.09962, 0.5305, 0.1383, 0.4592, 0.246, 0.4771, 0.0994, 0.5839, 0.1076, 0.5791, 0.106, 0.5938, 0.1119, 0.6146, 0.1215, 0.6283, 0.1305, 0.632, 0.1313, 0.6498, 0.09918, 0.6382, 0.129, 0.5357, 0.1276, 0.5465, 0.1179, 0.5511, 0.1101, 0.5641, 0.1076, 0.5791, 0.0994, 0.5839, 0.09962, 0.5305, 0.128, 0.5687, 0.1318, 0.5708, 0.1347, 0.576, 0.1364, 0.5829, 0.1368, 0.59, 0.1357, 0.5967, 0.1329, 0.6022, 0.1291, 0.6055, 0.1255, 0.6044, 0.1221, 0.5989, 0.1198, 0.5908, 0.1197, 0.5827, 0.1212, 0.5755, 0.1242, 0.5704, 0.1305, 0.632, 0.1418, 0.621, 0.1476, 0.6091, 0.1487, 0.5948, 0.21, 0.6202, 0.2015, 0.6754, 0.1313, 0.6498, 0.1219, 0.6273, 0.1303, 0.6308, 0.1305, 0.632, 0.1215, 0.6283, 0.1127, 0.6142, 0.1219, 0.6273, 0.1215, 0.6283, 0.1119, 0.6146, 0.107, 0.5941, 0.1127, 0.6142, 0.1119, 0.6146, 0.106, 0.5938, 0.1086, 0.58, 0.107, 0.5941, 0.106, 0.5938, 0.1076, 0.5791, 0.1109, 0.5654, 0.1086, 0.58, 0.1076, 0.5791, 0.1101, 0.5641, 0.1184, 0.5529, 0.1109, 0.5654, 0.1101, 0.5641, 0.1179, 0.5511, 0.1276, 0.5486, 0.1184, 0.5529, 0.1179, 0.5511, 0.1276, 0.5465, 0.1379, 0.5545, 0.1276, 0.5486, 0.1276, 0.5465, 0.1384, 0.5526, 0.1437, 0.5668, 0.1379, 0.5545, 0.1384, 0.5526, 0.1445, 0.5656, 0.1473, 0.5827, 0.1437, 0.5668, 0.1445, 0.5656, 0.1483, 0.5821, 0.1477, 0.595, 0.1473, 0.5827, 0.1483, 0.5821, 0.1487, 0.5948, 0.1466, 0.6088, 0.1477, 0.595, 0.1487, 0.5948, 0.1476, 0.6091, 0.1411, 0.6202, 0.1466, 0.6088, 0.1476, 0.6091, 0.1418, 0.621, 0.1303, 0.6308, 0.1411, 0.6202, 0.1418, 0.621, 0.1305, 0.632, 0.125, 0.6158, 0.1285, 0.6173, 0.1303, 0.6308, 0.1219, 0.6273, 0.1184, 0.6064, 0.125, 0.6158, 0.1219, 0.6273, 0.1127, 0.6142, 0.114, 0.5912, 0.1184, 0.6064, 0.1127, 0.6142, 0.107, 0.5941, 0.115, 0.5807, 0.114, 0.5912, 0.107, 0.5941, 0.1086, 0.58, 0.1168, 0.5692, 0.115, 0.5807, 0.1086, 0.58, 0.1109, 0.5654, 0.1219, 0.5606, 0.1168, 0.5692, 0.1109, 0.5654, 0.1184, 0.5529, 0.1277, 0.5581, 0.1219, 0.5606, 0.1184, 0.5529, 0.1276, 0.5486, 0.1343, 0.5619, 0.1277, 0.5581, 0.1276, 0.5486, 0.1379, 0.5545, 0.1381, 0.5699, 0.1343, 0.5619, 0.1379, 0.5545, 0.1437, 0.5668, 0.1409, 0.582, 0.1381, 0.5699, 0.1437, 0.5668, 0.1473, 0.5827, 0.1411, 0.5913, 0.1409, 0.582, 0.1473, 0.5827, 0.1477, 0.595, 0.1401, 0.6015, 0.1411, 0.5913, 0.1477, 0.595, 0.1466, 0.6088, 0.1361, 0.6097, 0.1401, 0.6015, 0.1466, 0.6088, 0.1411, 0.6202, 0.1285, 0.6173, 0.1361, 0.6097, 0.1411, 0.6202, 0.1303, 0.6308, 0.1255, 0.6044, 0.1291, 0.6055, 0.1285, 0.6173, 0.125, 0.6158, 0.1221, 0.5989, 0.1255, 0.6044, 0.125, 0.6158, 0.1184, 0.6064, 0.1198, 0.5908, 0.1221, 0.5989, 0.1184, 0.6064, 0.114, 0.5912, 0.1197, 0.5827, 0.1198, 0.5908, 0.114, 0.5912, 0.115, 0.5807, 0.1212, 0.5755, 0.1197, 0.5827, 0.115, 0.5807, 0.1168, 0.5692, 0.1242, 0.5704, 0.1212, 0.5755, 0.1168, 0.5692, 0.1219, 0.5606, 0.128, 0.5687, 0.1242, 0.5704, 0.1219, 0.5606, 0.1277, 0.5581, 0.1318, 0.5708, 0.128, 0.5687, 0.1277, 0.5581, 0.1343, 0.5619, 0.1347, 0.576, 0.1318, 0.5708, 0.1343, 0.5619, 0.1381, 0.5699, 0.1364, 0.5829, 0.1347, 0.576, 0.1381, 0.5699, 0.1409, 0.582, 0.1368, 0.59, 0.1364, 0.5829, 0.1409, 0.582, 0.1411, 0.5913, 0.1357, 0.5967, 0.1368, 0.59, 0.1411, 0.5913, 0.1401, 0.6015, 0.1329, 0.6022, 0.1357, 0.5967, 0.1401, 0.6015, 0.1361, 0.6097, 0.1291, 0.6055, 0.1329, 0.6022, 0.1361, 0.6097, 0.1285, 0.6173, 0.1475, 0.3524, 0.138, 0.3742, 0.138, 0.3742, 0.1475, 0.3524, 0.1206, 0.4313, 0.08201, 0.5099, 0.08201, 0.5099, 0.1206, 0.4313, 0.05534, 0.5963, 0.05439, 0.6699, 0.05439, 0.6699, 0.05534, 0.5963, 0.138, 0.3742, 0.1309, 0.377, 0.1309, 0.377, 0.138, 0.3742, 0.05439, 0.6699, 0.05039, 0.8117, 0.05039, 0.8117, 0.05439, 0.6699, 0.1309, 0.377, 0.1206, 0.4313, 0.1206, 0.4313, 0.1309, 0.377, 0.08201, 0.5099, 0.05534, 0.5963, 0.05534, 0.5963, 0.08201, 0.5099, 0.2262, 0.8666, 0.2197, 0.9094, 0.2132, 0.9019, 0.2192, 0.8646, 0.1854, 0.9763, 0.1625, 0.9878, 0.162, 0.9714, 0.1825, 0.9613, 0.1405, 0.9774, 0.1188, 0.9609, 0.123, 0.9479, 0.1423, 0.9629, 0.2197, 0.9094, 0.2053, 0.9491, 0.2003, 0.9371, 0.2132, 0.9019, 0.1188, 0.9609, 0.1013, 0.9202, 0.1075, 0.9126, 0.123, 0.9479, 0.2053, 0.9491, 0.1854, 0.9763, 0.1825, 0.9613, 0.2003, 0.9371, 0.1625, 0.9878, 0.1405, 0.9774, 0.1423, 0.9629, 0.162, 0.9714, 0.1825, 0.9613, 0.162, 0.9714, 0.161, 0.9351, 0.176, 0.9278, 0.1423, 0.9629, 0.123, 0.9479, 0.1323, 0.9183, 0.1464, 0.9295, 0.2132, 0.9019, 0.2003, 0.9371, 0.1892, 0.9101, 0.1989, 0.8844, 0.123, 0.9479, 0.1075, 0.9126, 0.1202, 0.8932, 0.1323, 0.9183, 0.2003, 0.9371, 0.1825, 0.9613, 0.176, 0.9278, 0.1892, 0.9101, 0.162, 0.9714, 0.1423, 0.9629, 0.1464, 0.9295, 0.161, 0.9351, 0.2192, 0.8646, 0.2132, 0.9019, 0.1989, 0.8844, 0.204, 0.857, 0.1464, 0.9295, 0.1323, 0.9183, 0.1498, 0.8586, 0.1547, 0.8628, 0.1989, 0.8844, 0.1892, 0.9101, 0.1682, 0.8576, 0.1707, 0.8478, 0.1323, 0.9183, 0.1202, 0.8932, 0.1462, 0.8474, 0.1498, 0.8586, 0.1892, 0.9101, 0.176, 0.9278, 0.1643, 0.8642, 0.1682, 0.8576, 0.161, 0.9351, 0.1464, 0.9295, 0.1547, 0.8628, 0.1594, 0.8665, 0.204, 0.857, 0.1989, 0.8844, 0.1707, 0.8478, 0.1715, 0.8366, 0.176, 0.9278, 0.161, 0.9351, 0.1594, 0.8665, 0.1643, 0.8642, 0.1707, 0.8478, 0.1682, 0.8576, 0.1643, 0.8642, 0.1594, 0.8665, 0.1547, 0.8628, 0.1498, 0.8586, 0.1462, 0.8474, 0.1715, 0.8366, 0.7798, 0.4899, 0.779, 0.4559, 0.7486, 0.4563, 0.7434, 0.4912, 0.7811, 0.6373, 0.78, 0.5625, 0.7382, 0.5655, 0.7332, 0.6283, 0.8501, 0.4936, 0.8439, 0.5002, 0.838, 0.5476, 0.8436, 0.5459, 0.8116, 0.6522, 0.8107, 0.5581, 0.78, 0.5625, 0.7811, 0.6373, 0.8252, 0.4138, 0.8245, 0.427, 0.8401, 0.4526, 0.8433, 0.4437, 0.8501, 0.4936, 0.8433, 0.4437, 0.8401, 0.4526, 0.8439, 0.5002, 0.7798, 0.4899, 0.78, 0.5625, 0.8107, 0.5581, 0.8071, 0.4682, 0.8401, 0.4526, 0.8245, 0.427, 0.8107, 0.5581, 0.8439, 0.5002, 0.8401, 0.4526, 0.8107, 0.5581, 0.838, 0.5476, 0.8439, 0.5002, 0.8107, 0.5581, 0.8071, 0.4682, 0.8107, 0.5581, 0.8245, 0.427, 0.8436, 0.5459, 0.838, 0.5476, 0.846, 0.5898, 0.8528, 0.5921, 0.838, 0.5476, 0.8107, 0.5581, 0.846, 0.5898, 0.8492, 0.6351, 0.8528, 0.5921, 0.846, 0.5898, 0.8446, 0.6266, 0.846, 0.5898, 0.8107, 0.5581, 0.8446, 0.6266, 0.8313, 0.6658, 0.8492, 0.6351, 0.8446, 0.6266, 0.8287, 0.6527, 0.8446, 0.6266, 0.8107, 0.5581, 0.8287, 0.6527, 0.8287, 0.6527, 0.8107, 0.5581, 0.8116, 0.6522, 0.9305, 0.8159, 0.9421, 0.8208, 0.9501, 0.8184, 0.9567, 0.8055, 0.9593, 0.774, 0.956, 0.6959, 0.9532, 0.6439, 0.9516, 0.6285, 0.9429, 0.6003, 0.9429, 0.5787, 0.9401, 0.5623, 0.9405, 0.5465, 0.9527, 0.4117, 0.9541, 0.366, 0.9427, 0.3074, 0.932, 0.3025, 0.9232, 0.3009, 0.8786, 0.3408, 0.8376, 0.3974, 0.8252, 0.4138, 0.8433, 0.4437, 0.8501, 0.4936, 0.8436, 0.5459, 0.8528, 0.5921, 0.8492, 0.6351, 0.8313, 0.6658, 0.8122, 0.69, 0.8426, 0.7147, 0.6961, 0.4829, 0.6891, 0.569, 0.7382, 0.5655, 0.7434, 0.4912, 0.6842, 0.6437, 0.7332, 0.6283, 0.7382, 0.5655, 0.6891, 0.569, 0.6594, 0.4482, 0.6431, 0.5641, 0.6891, 0.569, 0.6961, 0.4829, 0.6306, 0.6531, 0.6842, 0.6437, 0.6891, 0.569, 0.6431, 0.5641, 0.6074, 0.6852, 0.6306, 0.6531, 0.6431, 0.5641, 0.622, 0.5692, 0.6435, 0.4365, 0.622, 0.5692, 0.6431, 0.5641, 0.6594, 0.4482, 0.6212, 0.4184, 0.6007, 0.5651, 0.622, 0.5692, 0.6435, 0.4365, 0.6074, 0.6852, 0.622, 0.5692, 0.6007, 0.5651, 0.5836, 0.7157, 0.5801, 0.3841, 0.5584, 0.5682, 0.6007, 0.5651, 0.6212, 0.4184, 0.5836, 0.7157, 0.6007, 0.5651, 0.5584, 0.5682, 0.5396, 0.744, 0.5467, 0.3735, 0.5801, 0.3841, 0.6044, 0.3402, 0.5755, 0.3222, 0.4976, 0.7544, 0.5396, 0.744, 0.5584, 0.5682, 0.5199, 0.566, 0.4839, 0.3596, 0.4617, 0.5738, 0.5199, 0.566, 0.5467, 0.3735, 0.4976, 0.7544, 0.5199, 0.566, 0.4617, 0.5738, 0.4472, 0.7605, 0.4369, 0.3554, 0.4839, 0.3596, 0.5076, 0.2894, 0.4574, 0.2807, 0.4041, 0.7651, 0.4472, 0.7605, 0.4617, 0.5738, 0.4176, 0.5736, 0.375, 0.3586, 0.4369, 0.3554, 0.4574, 0.2807, 0.3986, 0.277, 0.3423, 0.7619, 0.4041, 0.7651, 0.4176, 0.5736, 0.3529, 0.5835, 0.2889, 0.3532, 0.375, 0.3586, 0.3986, 0.277, 0.3185, 0.277, 0.2472, 0.3564, 0.2517, 0.3553, 0.2889, 0.3532, 0.3185, 0.277, 0.2487, 0.298, 0.2913, 0.7481, 0.2329, 0.7141, 0.225, 0.7095, 0.1986, 0.7317, 0.2805, 0.7967, 0.2805, 0.7967, 0.3355, 0.8069, 0.3423, 0.7619, 0.2913, 0.7481, 0.3355, 0.8069, 0.3908, 0.8062, 0.4041, 0.7651, 0.3423, 0.7619, 0.3908, 0.8062, 0.4364, 0.7999, 0.4472, 0.7605, 0.4041, 0.7651, 0.477, 0.7995, 0.4976, 0.7544, 0.4472, 0.7605, 0.4364, 0.7999, 0.477, 0.7995, 0.5216, 0.7979, 0.5396, 0.744, 0.4976, 0.7544, 0.5668, 0.7909, 0.5836, 0.7157, 0.5396, 0.744, 0.5216, 0.7979, 0.593, 0.7784, 0.6074, 0.6852, 0.5836, 0.7157, 0.5668, 0.7909, 0.593, 0.7784, 0.6183, 0.752, 0.6306, 0.6531, 0.6074, 0.6852, 0.6183, 0.752, 0.6789, 0.6968, 0.6842, 0.6437, 0.6306, 0.6531, 0.6789, 0.6968, 0.7284, 0.6735, 0.7332, 0.6283, 0.6842, 0.6437, 0.8313, 0.6658, 0.8287, 0.6527, 0.8116, 0.6522, 0.8122, 0.69, 0.8122, 0.69, 0.8116, 0.6522, 0.7811, 0.6373, 0.7819, 0.6629, 0.7819, 0.6629, 0.7811, 0.6373, 0.7332, 0.6283, 0.7284, 0.6735, 0.3529, 0.5835, 0.4176, 0.5736, 0.4369, 0.3554, 0.375, 0.3586, 0.4176, 0.5736, 0.4617, 0.5738, 0.4839, 0.3596, 0.4369, 0.3554, 0.5076, 0.2894, 0.4839, 0.3596, 0.5467, 0.3735, 0.5755, 0.3222, 0.5199, 0.566, 0.5584, 0.5682, 0.5801, 0.3841, 0.5467, 0.3735, 0.6044, 0.3402, 0.5801, 0.3841, 0.6212, 0.4184, 0.644, 0.3677, 0.644, 0.3677, 0.6212, 0.4184, 0.6435, 0.4365, 0.6672, 0.3973, 0.6672, 0.3973, 0.6435, 0.4365, 0.6594, 0.4482, 0.6797, 0.4227, 0.6797, 0.4227, 0.6594, 0.4482, 0.6961, 0.4829, 0.7034, 0.4405, 0.7034, 0.4405, 0.6961, 0.4829, 0.7434, 0.4912, 0.7486, 0.4563, 0.779, 0.4559, 0.7798, 0.4899, 0.8071, 0.4682, 0.8014, 0.4375, 0.78, 0.5625, 0.7798, 0.4899, 0.7434, 0.4912, 0.7382, 0.5655, 0.8014, 0.4375, 0.8071, 0.4682, 0.8245, 0.427, 0.8252, 0.4138, 0.2889, 0.3532, 0.2517, 0.3553, 0.2654, 0.3851, 0.2927, 0.4446, 0.3177, 0.5131, 0.3232, 0.5736, 0.3529, 0.5835, 0.375, 0.3586, 0.2329, 0.7141, 0.2284, 0.7109, 0.2208, 0.705, 0.225, 0.7095, 0.2394, 0.5458, 0.2208, 0.705, 0.2284, 0.7109, 0.2616, 0.6891, 0.2929, 0.6386, 0.3141, 0.6088, 0.3171, 0.5717, 0.2329, 0.7141, 0.2913, 0.7481, 0.3423, 0.7619, 0.3529, 0.5835, 0.3232, 0.5736, 0.3193, 0.6111, 0.2979, 0.6416, 0.2667, 0.693, 0.2517, 0.3553, 0.2527, 0.3698, 0.2604, 0.3847, 0.2654, 0.3851, 0.2527, 0.3698, 0.2472, 0.3691, 0.246, 0.4771, 0.2394, 0.5458, 0.3171, 0.5717, 0.3124, 0.5126, 0.2872, 0.4451, 0.2604, 0.3847, 0.3177, 0.5131, 0.3124, 0.5126, 0.3171, 0.5717, 0.3232, 0.5736, 0.2979, 0.6416, 0.2929, 0.6386, 0.2616, 0.6891, 0.2667, 0.693, 0.2927, 0.4446, 0.2872, 0.4451, 0.3124, 0.5126, 0.3177, 0.5131, 0.3193, 0.6111, 0.3141, 0.6088, 0.2929, 0.6386, 0.2979, 0.6416, 0.2472, 0.3564, 0.2472, 0.3691, 0.2527, 0.3698, 0.2517, 0.3553, 0.2654, 0.3851, 0.2604, 0.3847, 0.2872, 0.4451, 0.2927, 0.4446, 0.3232, 0.5736, 0.3171, 0.5717, 0.3141, 0.6088, 0.3193, 0.6111, 0.2667, 0.693, 0.2616, 0.6891, 0.2284, 0.7109, 0.2329, 0.7141, 0.2394, 0.5458, 0.2206, 0.5519, 0.21, 0.6202, 0.2015, 0.6754, 0.2083, 0.7073, 0.2208, 0.705, 0.1986, 0.7317, 0.225, 0.7095, 0.2208, 0.705, 0.2083, 0.7073, 0.2083, 0.7073, 0.09373, 0.7053, 0.09856, 0.7827, 0.1986, 0.7317, 0.2472, 0.3564, 0.1656, 0.3711, 0.1533, 0.3864, 0.2472, 0.3691, 0.2472, 0.3691, 0.1533, 0.3864, 0.1383, 0.4592, 0.246, 0.4771, 0.2487, 0.298, 0.1725, 0.3382, 0.1656, 0.3711, 0.2472, 0.3564, 0.2015, 0.6754, 0.1313, 0.6498, 0.09918, 0.6382, 0.09373, 0.7053, 0.2083, 0.7073, 0.2206, 0.5519, 0.129, 0.5357, 0.1276, 0.5465, 0.1384, 0.5526, 0.1445, 0.5656, 0.1483, 0.5821, 0.1487, 0.5948, 0.21, 0.6202, 0.09918, 0.6382, 0.05534, 0.5963, 0.05439, 0.6699, 0.09373, 0.7053, 0.1656, 0.3711, 0.138, 0.3742, 0.1309, 0.377, 0.1533, 0.3864, 0.09373, 0.7053, 0.05439, 0.6699, 0.05039, 0.8117, 0.09856, 0.7827, 0.1533, 0.3864, 0.1309, 0.377, 0.1206, 0.4313, 0.1383, 0.4592, 0.09962, 0.5305, 0.08201, 0.5099, 0.05534, 0.5963, 0.09918, 0.6382, 0.0994, 0.5839, 0.1725, 0.3382, 0.1475, 0.3524, 0.138, 0.3742, 0.1656, 0.3711, 0.1383, 0.4592, 0.1206, 0.4313, 0.08201, 0.5099, 0.09962, 0.5305, 0.2394, 0.5458, 0.246, 0.4771, 0.1383, 0.4592, 0.09962, 0.5305, 0.129, 0.5357, 0.2206, 0.5519, 0.0994, 0.5839, 0.09918, 0.6382, 0.1313, 0.6498, 0.1305, 0.632, 0.1215, 0.6283, 0.1119, 0.6146, 0.106, 0.5938, 0.1076, 0.5791, 0.129, 0.5357, 0.09962, 0.5305, 0.0994, 0.5839, 0.1076, 0.5791, 0.1101, 0.5641, 0.1179, 0.5511, 0.1276, 0.5465, 0.128, 0.5687, 0.1242, 0.5704, 0.1212, 0.5755, 0.1197, 0.5827, 0.1198, 0.5908, 0.1221, 0.5989, 0.1255, 0.6044, 0.1291, 0.6055, 0.1329, 0.6022, 0.1357, 0.5967, 0.1368, 0.59, 0.1364, 0.5829, 0.1347, 0.576, 0.1318, 0.5708, 0.1305, 0.632, 0.1313, 0.6498, 0.2015, 0.6754, 0.21, 0.6202, 0.1487, 0.5948, 0.1476, 0.6091, 0.1418, 0.621, 0.1219, 0.6273, 0.1215, 0.6283, 0.1305, 0.632, 0.1303, 0.6308, 0.1127, 0.6142, 0.1119, 0.6146, 0.1215, 0.6283, 0.1219, 0.6273, 0.107, 0.5941, 0.106, 0.5938, 0.1119, 0.6146, 0.1127, 0.6142, 0.1086, 0.58, 0.1076, 0.5791, 0.106, 0.5938, 0.107, 0.5941, 0.1109, 0.5654, 0.1101, 0.5641, 0.1076, 0.5791, 0.1086, 0.58, 0.1184, 0.5529, 0.1179, 0.5511, 0.1101, 0.5641, 0.1109, 0.5654, 0.1276, 0.5486, 0.1276, 0.5465, 0.1179, 0.5511, 0.1184, 0.5529, 0.1379, 0.5545, 0.1384, 0.5526, 0.1276, 0.5465, 0.1276, 0.5486, 0.1437, 0.5668, 0.1445, 0.5656, 0.1384, 0.5526, 0.1379, 0.5545, 0.1473, 0.5827, 0.1483, 0.5821, 0.1445, 0.5656, 0.1437, 0.5668, 0.1477, 0.595, 0.1487, 0.5948, 0.1483, 0.5821, 0.1473, 0.5827, 0.1466, 0.6088, 0.1476, 0.6091, 0.1487, 0.5948, 0.1477, 0.595, 0.1411, 0.6202, 0.1418, 0.621, 0.1476, 0.6091, 0.1466, 0.6088, 0.1303, 0.6308, 0.1305, 0.632, 0.1418, 0.621, 0.1411, 0.6202, 0.125, 0.6158, 0.1219, 0.6273, 0.1303, 0.6308, 0.1285, 0.6173, 0.1184, 0.6064, 0.1127, 0.6142, 0.1219, 0.6273, 0.125, 0.6158, 0.114, 0.5912, 0.107, 0.5941, 0.1127, 0.6142, 0.1184, 0.6064, 0.115, 0.5807, 0.1086, 0.58, 0.107, 0.5941, 0.114, 0.5912, 0.1168, 0.5692, 0.1109, 0.5654, 0.1086, 0.58, 0.115, 0.5807, 0.1219, 0.5606, 0.1184, 0.5529, 0.1109, 0.5654, 0.1168, 0.5692, 0.1277, 0.5581, 0.1276, 0.5486, 0.1184, 0.5529, 0.1219, 0.5606, 0.1343, 0.5619, 0.1379, 0.5545, 0.1276, 0.5486, 0.1277, 0.5581, 0.1381, 0.5699, 0.1437, 0.5668, 0.1379, 0.5545, 0.1343, 0.5619, 0.1409, 0.582, 0.1473, 0.5827, 0.1437, 0.5668, 0.1381, 0.5699, 0.1411, 0.5913, 0.1477, 0.595, 0.1473, 0.5827, 0.1409, 0.582, 0.1401, 0.6015, 0.1466, 0.6088, 0.1477, 0.595, 0.1411, 0.5913, 0.1361, 0.6097, 0.1411, 0.6202, 0.1466, 0.6088, 0.1401, 0.6015, 0.1285, 0.6173, 0.1303, 0.6308, 0.1411, 0.6202, 0.1361, 0.6097, 0.1255, 0.6044, 0.125, 0.6158, 0.1285, 0.6173, 0.1291, 0.6055, 0.1221, 0.5989, 0.1184, 0.6064, 0.125, 0.6158, 0.1255, 0.6044, 0.1198, 0.5908, 0.114, 0.5912, 0.1184, 0.6064, 0.1221, 0.5989, 0.1197, 0.5827, 0.115, 0.5807, 0.114, 0.5912, 0.1198, 0.5908, 0.1212, 0.5755, 0.1168, 0.5692, 0.115, 0.5807, 0.1197, 0.5827, 0.1242, 0.5704, 0.1219, 0.5606, 0.1168, 0.5692, 0.1212, 0.5755, 0.128, 0.5687, 0.1277, 0.5581, 0.1219, 0.5606, 0.1242, 0.5704, 0.1318, 0.5708, 0.1343, 0.5619, 0.1277, 0.5581, 0.128, 0.5687, 0.1347, 0.576, 0.1381, 0.5699, 0.1343, 0.5619, 0.1318, 0.5708, 0.1364, 0.5829, 0.1409, 0.582, 0.1381, 0.5699, 0.1347, 0.576, 0.1368, 0.59, 0.1411, 0.5913, 0.1409, 0.582, 0.1364, 0.5829, 0.1357, 0.5967, 0.1401, 0.6015, 0.1411, 0.5913, 0.1368, 0.59, 0.1329, 0.6022, 0.1361, 0.6097, 0.1401, 0.6015, 0.1357, 0.5967, 0.1291, 0.6055, 0.1285, 0.6173, 0.1361, 0.6097, 0.1329, 0.6022, 0.1475, 0.3524, 0.1475, 0.3524, 0.138, 0.3742, 0.138, 0.3742, 0.1206, 0.4313, 0.1206, 0.4313, 0.08201, 0.5099, 0.08201, 0.5099, 0.05534, 0.5963, 0.05534, 0.5963, 0.05439, 0.6699, 0.05439, 0.6699, 0.138, 0.3742, 0.138, 0.3742, 0.1309, 0.377, 0.1309, 0.377, 0.05439, 0.6699, 0.05439, 0.6699, 0.05039, 0.8117, 0.05039, 0.8117, 0.1309, 0.377, 0.1309, 0.377, 0.1206, 0.4313, 0.1206, 0.4313, 0.08201, 0.5099, 0.08201, 0.5099, 0.05534, 0.5963, 0.05534, 0.5963, 0.2262, 0.8666, 0.2192, 0.8646, 0.2132, 0.9019, 0.2197, 0.9094, 0.1854, 0.9763, 0.1825, 0.9613, 0.162, 0.9714, 0.1625, 0.9878, 0.1405, 0.9774, 0.1423, 0.9629, 0.123, 0.9479, 0.1188, 0.9609, 0.2197, 0.9094, 0.2132, 0.9019, 0.2003, 0.9371, 0.2053, 0.9491, 0.1188, 0.9609, 0.123, 0.9479, 0.1075, 0.9126, 0.1013, 0.9202, 0.2053, 0.9491, 0.2003, 0.9371, 0.1825, 0.9613, 0.1854, 0.9763, 0.1625, 0.9878, 0.162, 0.9714, 0.1423, 0.9629, 0.1405, 0.9774, 0.1825, 0.9613, 0.176, 0.9278, 0.161, 0.9351, 0.162, 0.9714, 0.1423, 0.9629, 0.1464, 0.9295, 0.1323, 0.9183, 0.123, 0.9479, 0.2132, 0.9019, 0.1989, 0.8844, 0.1892, 0.9101, 0.2003, 0.9371, 0.123, 0.9479, 0.1323, 0.9183, 0.1202, 0.8932, 0.1075, 0.9126, 0.2003, 0.9371, 0.1892, 0.9101, 0.176, 0.9278, 0.1825, 0.9613, 0.162, 0.9714, 0.161, 0.9351, 0.1464, 0.9295, 0.1423, 0.9629, 0.2192, 0.8646, 0.204, 0.857, 0.1989, 0.8844, 0.2132, 0.9019, 0.1464, 0.9295, 0.1547, 0.8628, 0.1498, 0.8586, 0.1323, 0.9183, 0.1989, 0.8844, 0.1707, 0.8478, 0.1682, 0.8576, 0.1892, 0.9101, 0.1323, 0.9183, 0.1498, 0.8586, 0.1462, 0.8474, 0.1202, 0.8932, 0.1892, 0.9101, 0.1682, 0.8576, 0.1643, 0.8642, 0.176, 0.9278, 0.161, 0.9351, 0.1594, 0.8665, 0.1547, 0.8628, 0.1464, 0.9295, 0.204, 0.857, 0.1715, 0.8366, 0.1707, 0.8478, 0.1989, 0.8844, 0.176, 0.9278, 0.1643, 0.8642, 0.1594, 0.8665, 0.161, 0.9351, 0.1707, 0.8478, 0.1715, 0.8366, 0.1462, 0.8474, 0.1498, 0.8586, 0.1547, 0.8628, 0.1594, 0.8665, 0.1643, 0.8642, 0.1682, 0.8576])
me_plane_001.materials.append(mat_material_002)
me_plane_001.update()

# ---- objects
ob_plane_001 = bpy.data.objects.new('Plane.001', me_plane_001)

# ---- transforms, parenting, visibility, modifiers, constraints
ob_plane_001.location = (0.0, 0.0, 0.0)
ob_plane_001.rotation_euler = (1.571, -0.0, 0.0)

# ---- collection membership
col_collection.objects.link(ob_plane_001)

# ---- scene / render settings (as saved in the file)
scene.frame_start = 1; scene.frame_end = 250; scene.frame_set(1)
scene.render.engine = 'BLENDER_EEVEE_NEXT'
scene.cycles.sampling_pattern = 'TABULATED_SOBOL'
bpy.context.view_layer.update()

# ---- added for rendering (the .blend has no active camera and no usable light): camera, sun
cam_auto = bpy.data.cameras.new('AutoCamera')
cam_auto.lens = 50.0
cam_auto.sensor_width = 36.0
cam_auto.clip_end = 1000.0
ob_auto_camera = bpy.data.objects.new('AutoCamera', cam_auto)
scene.collection.objects.link(ob_auto_camera)
ob_auto_camera.location = (4.86853, -5.68651, 3.82358)
ob_auto_camera.rotation_euler = (1.09748, -7.21219e-08, 0.694738)
scene.camera = ob_auto_camera
light_auto_sun = bpy.data.lights.new('AutoSun', 'SUN')
light_auto_sun.energy = 3.0
light_auto_sun.angle = 0.0523599
ob_auto_sun = bpy.data.objects.new('AutoSun', light_auto_sun)
scene.collection.objects.link(ob_auto_sun)
ob_auto_sun.rotation_euler = (0.872665, 0.174533, 0.523599)
bpy.context.view_layer.update()
